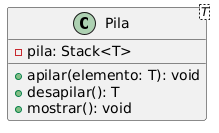

The diagram above was rendered by PlantUML. Its source (embedded in the PNG):
@startuml
class Pila<T> {
  - pila: Stack<T>
  + apilar(elemento: T): void
  + desapilar(): T
  + mostrar(): void
}
@enduml